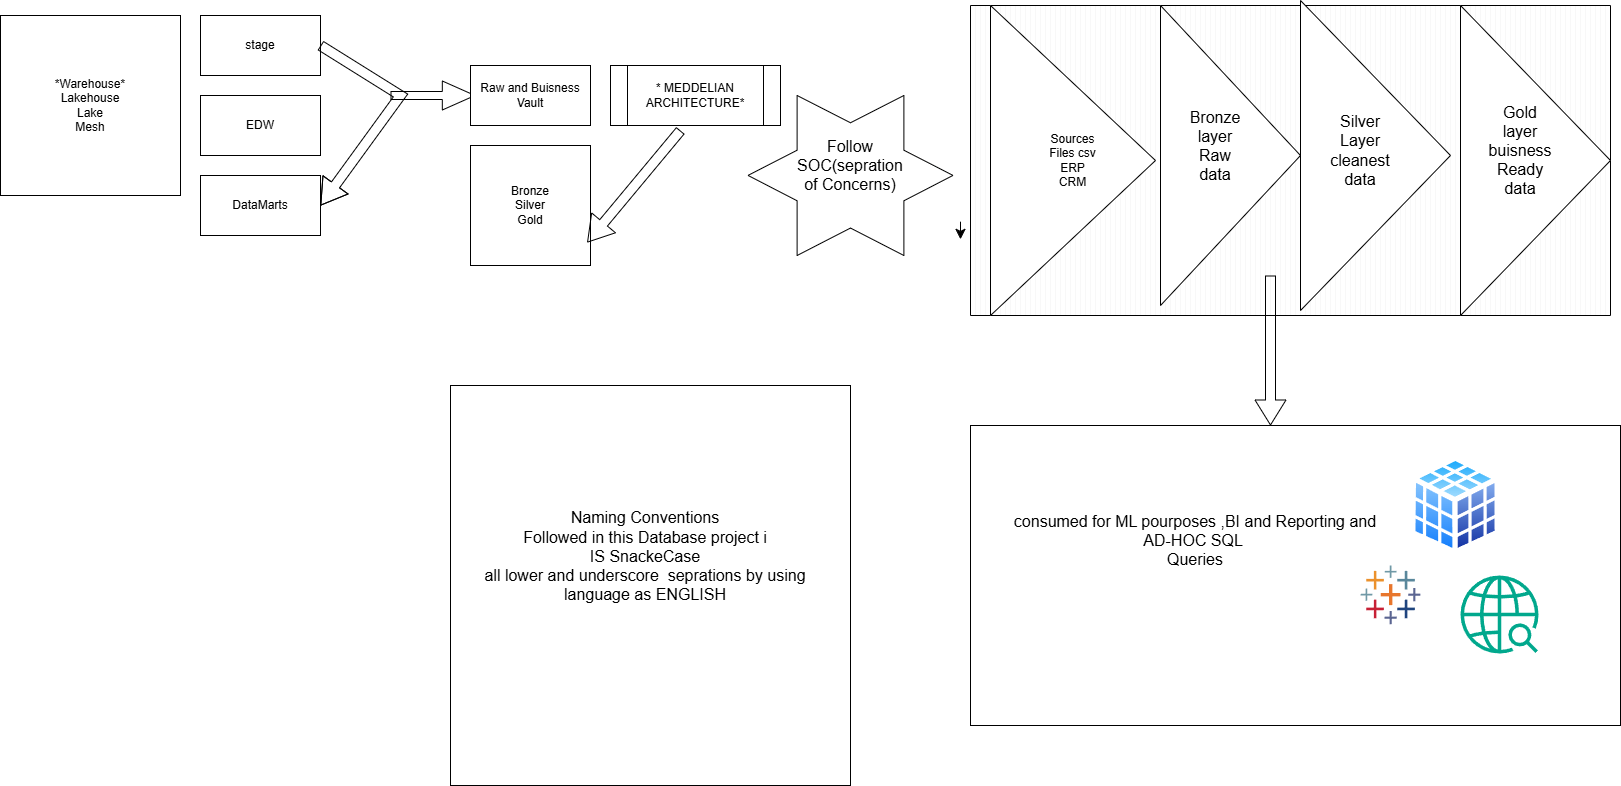

The diagram above was exported from draw.io. Its source (the exported page's mxGraphModel, read from the mxfile embedded in the PNG):
<mxGraphModel dx="1971" dy="822" grid="1" gridSize="10" guides="1" tooltips="1" connect="1" arrows="1" fold="1" page="1" pageScale="1" pageWidth="850" pageHeight="1100" math="0" shadow="0">
  <root>
    <mxCell id="0" />
    <mxCell id="1" parent="0" />
    <mxCell id="By2HLlAHRL35hXNVCw5X-1" parent="1" style="whiteSpace=wrap;html=1;aspect=fixed;" value="*Warehouse*&lt;div&gt;Lakehouse&lt;/div&gt;&lt;div&gt;Lake&lt;/div&gt;&lt;div&gt;Mesh&lt;/div&gt;" vertex="1">
      <mxGeometry height="180" width="180" x="30" y="30" as="geometry" />
    </mxCell>
    <mxCell id="By2HLlAHRL35hXNVCw5X-2" parent="1" style="rounded=0;whiteSpace=wrap;html=1;" value="stage" vertex="1">
      <mxGeometry height="60" width="120" x="230" y="30" as="geometry" />
    </mxCell>
    <mxCell id="By2HLlAHRL35hXNVCw5X-3" parent="1" style="rounded=0;whiteSpace=wrap;html=1;" value="EDW" vertex="1">
      <mxGeometry height="60" width="120" x="230" y="110" as="geometry" />
    </mxCell>
    <mxCell id="By2HLlAHRL35hXNVCw5X-4" parent="1" style="rounded=0;whiteSpace=wrap;html=1;" value="DataMarts" vertex="1">
      <mxGeometry height="60" width="120" x="230" y="190" as="geometry" />
    </mxCell>
    <mxCell id="By2HLlAHRL35hXNVCw5X-6" edge="1" parent="1" source="By2HLlAHRL35hXNVCw5X-2" style="shape=flexArrow;endArrow=classic;html=1;rounded=0;fontSize=12;startSize=8;endSize=8;curved=1;exitX=1;exitY=0.5;exitDx=0;exitDy=0;entryX=1;entryY=0.5;entryDx=0;entryDy=0;" target="By2HLlAHRL35hXNVCw5X-4" value="">
      <mxGeometry height="50" relative="1" width="50" as="geometry">
        <Array as="points">
          <mxPoint x="430" y="110" />
        </Array>
        <mxPoint x="360" y="60" as="sourcePoint" />
        <mxPoint x="410" y="210" as="targetPoint" />
      </mxGeometry>
    </mxCell>
    <mxCell id="By2HLlAHRL35hXNVCw5X-8" edge="1" parent="1" style="shape=flexArrow;endArrow=classic;html=1;rounded=0;fontSize=12;startSize=8;endSize=10.56;curved=1;width=8;" value="">
      <mxGeometry height="50" relative="1" width="50" as="geometry">
        <mxPoint x="420" y="110" as="sourcePoint" />
        <mxPoint x="505" y="110" as="targetPoint" />
      </mxGeometry>
    </mxCell>
    <mxCell id="By2HLlAHRL35hXNVCw5X-9" parent="1" style="rounded=0;whiteSpace=wrap;html=1;" value="Raw and Buisness Vault" vertex="1">
      <mxGeometry height="60" width="120" x="500" y="80" as="geometry" />
    </mxCell>
    <mxCell id="By2HLlAHRL35hXNVCw5X-10" parent="1" style="whiteSpace=wrap;html=1;aspect=fixed;" value="Bronze&lt;div&gt;Silver&lt;/div&gt;&lt;div&gt;Gold&lt;/div&gt;" vertex="1">
      <mxGeometry height="120" width="120" x="500" y="160" as="geometry" />
    </mxCell>
    <mxCell id="By2HLlAHRL35hXNVCw5X-11" parent="1" style="shape=process;whiteSpace=wrap;html=1;backgroundOutline=1;" value="* MEDDELIAN ARCHITECTURE*" vertex="1">
      <mxGeometry height="60" width="170" x="640" y="80" as="geometry" />
    </mxCell>
    <mxCell id="By2HLlAHRL35hXNVCw5X-12" edge="1" parent="1" style="shape=flexArrow;endArrow=classic;html=1;rounded=0;fontSize=12;startSize=8;endSize=8;curved=1;entryX=0.973;entryY=0.808;entryDx=0;entryDy=0;entryPerimeter=0;" target="By2HLlAHRL35hXNVCw5X-10" value="">
      <mxGeometry height="50" relative="1" width="50" as="geometry">
        <mxPoint x="710" y="145" as="sourcePoint" />
        <mxPoint x="710" y="260" as="targetPoint" />
      </mxGeometry>
    </mxCell>
    <mxCell id="By2HLlAHRL35hXNVCw5X-15" edge="1" parent="1" style="edgeStyle=none;curved=1;rounded=0;orthogonalLoop=1;jettySize=auto;html=1;fontSize=12;startSize=8;endSize=8;">
      <mxGeometry relative="1" as="geometry">
        <mxPoint x="990" y="236.17647058823536" as="sourcePoint" />
        <mxPoint x="990" y="253.82352941176475" as="targetPoint" />
      </mxGeometry>
    </mxCell>
    <mxCell id="By2HLlAHRL35hXNVCw5X-16" parent="1" style="verticalLabelPosition=bottom;verticalAlign=top;html=1;shape=mxgraph.basic.6_point_star" value="" vertex="1">
      <mxGeometry height="160" width="205" x="777.5" y="110" as="geometry" />
    </mxCell>
    <mxCell id="By2HLlAHRL35hXNVCw5X-17" parent="1" style="text;strokeColor=none;fillColor=none;html=1;align=center;verticalAlign=middle;whiteSpace=wrap;rounded=0;fontSize=16;" value="Follow SOC(sepration of Concerns)" vertex="1">
      <mxGeometry height="30" width="60" x="850" y="165" as="geometry" />
    </mxCell>
    <mxCell id="By2HLlAHRL35hXNVCw5X-18" parent="1" style="verticalLabelPosition=bottom;verticalAlign=top;html=1;shape=mxgraph.basic.patternFillRect;fillStyle=vert;step=5;fillStrokeWidth=0.2;fillStrokeColor=#dddddd;" value="" vertex="1">
      <mxGeometry height="310" width="640" x="1000" y="20" as="geometry" />
    </mxCell>
    <mxCell id="By2HLlAHRL35hXNVCw5X-19" parent="1" style="triangle;whiteSpace=wrap;html=1;" value="Sources&lt;div&gt;Files csv&lt;/div&gt;&lt;div&gt;ERP&lt;/div&gt;&lt;div&gt;CRM&lt;/div&gt;" vertex="1">
      <mxGeometry height="310" width="165" x="1020" y="20" as="geometry" />
    </mxCell>
    <mxCell id="By2HLlAHRL35hXNVCw5X-20" parent="1" style="triangle;whiteSpace=wrap;html=1;" value="" vertex="1">
      <mxGeometry height="300" width="140" x="1190" y="20" as="geometry" />
    </mxCell>
    <mxCell id="By2HLlAHRL35hXNVCw5X-21" parent="1" style="triangle;whiteSpace=wrap;html=1;" value="" vertex="1">
      <mxGeometry height="310" width="150" x="1330" y="15" as="geometry" />
    </mxCell>
    <mxCell id="By2HLlAHRL35hXNVCw5X-22" parent="1" style="triangle;whiteSpace=wrap;html=1;" value="" vertex="1">
      <mxGeometry height="310" width="150" x="1490" y="20" as="geometry" />
    </mxCell>
    <mxCell id="By2HLlAHRL35hXNVCw5X-23" parent="1" style="text;strokeColor=none;fillColor=none;html=1;align=center;verticalAlign=middle;whiteSpace=wrap;rounded=0;fontSize=16;" value="Bronze layer&lt;div&gt;Raw data&lt;br&gt;&lt;div&gt;&lt;br&gt;&lt;/div&gt;&lt;/div&gt;" vertex="1">
      <mxGeometry height="30" width="60" x="1215" y="155" as="geometry" />
    </mxCell>
    <mxCell id="By2HLlAHRL35hXNVCw5X-25" parent="1" style="text;strokeColor=none;fillColor=none;html=1;align=center;verticalAlign=middle;whiteSpace=wrap;rounded=0;fontSize=16;" value="Silver Layer&lt;div&gt;cleanest data&lt;/div&gt;" vertex="1">
      <mxGeometry height="30" width="60" x="1360" y="150" as="geometry" />
    </mxCell>
    <mxCell id="By2HLlAHRL35hXNVCw5X-26" parent="1" style="text;strokeColor=none;fillColor=none;html=1;align=center;verticalAlign=middle;whiteSpace=wrap;rounded=0;fontSize=16;" value="Gold layer&lt;div&gt;buisness Ready data&lt;/div&gt;" vertex="1">
      <mxGeometry height="30" width="60" x="1520" y="150" as="geometry" />
    </mxCell>
    <mxCell id="By2HLlAHRL35hXNVCw5X-27" edge="1" parent="1" style="shape=flexArrow;endArrow=classic;html=1;rounded=0;fontSize=12;startSize=8;endSize=8;curved=1;" value="">
      <mxGeometry height="50" relative="1" width="50" as="geometry">
        <mxPoint x="1300" y="290" as="sourcePoint" />
        <mxPoint x="1300" y="440" as="targetPoint" />
      </mxGeometry>
    </mxCell>
    <mxCell id="By2HLlAHRL35hXNVCw5X-28" parent="1" style="rounded=0;whiteSpace=wrap;html=1;" value="" vertex="1">
      <mxGeometry height="300" width="650" x="1000" y="440" as="geometry" />
    </mxCell>
    <mxCell id="By2HLlAHRL35hXNVCw5X-29" parent="1" style="text;strokeColor=none;fillColor=none;html=1;align=center;verticalAlign=middle;whiteSpace=wrap;rounded=0;fontSize=16;" value="consumed for ML pourposes ,BI and Reporting and AD-HOC SQL&amp;nbsp;&lt;div&gt;Queries&lt;/div&gt;" vertex="1">
      <mxGeometry height="150" width="370" x="1040" y="480" as="geometry" />
    </mxCell>
    <mxCell id="By2HLlAHRL35hXNVCw5X-30" parent="1" style="image;aspect=fixed;perimeter=ellipsePerimeter;html=1;align=center;shadow=0;dashed=0;spacingTop=3;image=img/lib/active_directory/database_cube.svg;" value="" vertex="1">
      <mxGeometry height="100" width="90" x="1440" y="470" as="geometry" />
    </mxCell>
    <mxCell id="By2HLlAHRL35hXNVCw5X-31" parent="1" style="verticalLabelPosition=bottom;aspect=fixed;html=1;shape=mxgraph.salesforce.analytics;fillColorStyles=fillColor2,fillColor3,fillColor4,fillColor5,fillColor6,fillColor7,fillColor8;fillColor2=#7099a6;fillColor3=#eb912c;fillColor4=#c72035;fillColor5=#1f447e;fillColor6=#59879b;fillColor7=#e8762c;fillColor8=#5b6591;fillColor=none;strokeColor=none;" value="" vertex="1">
      <mxGeometry height="58.8" width="60" x="1390" y="580" as="geometry" />
    </mxCell>
    <mxCell id="By2HLlAHRL35hXNVCw5X-32" edge="1" parent="1" source="By2HLlAHRL35hXNVCw5X-28" style="edgeStyle=none;curved=1;rounded=0;orthogonalLoop=1;jettySize=auto;html=1;exitX=0.5;exitY=0;exitDx=0;exitDy=0;fontSize=12;startSize=8;endSize=8;" target="By2HLlAHRL35hXNVCw5X-28">
      <mxGeometry relative="1" as="geometry" />
    </mxCell>
    <mxCell id="By2HLlAHRL35hXNVCw5X-33" parent="1" style="sketch=0;outlineConnect=0;fontColor=#232F3E;gradientColor=none;fillColor=#01A88D;strokeColor=none;dashed=0;verticalLabelPosition=bottom;verticalAlign=top;align=center;html=1;fontSize=12;fontStyle=0;aspect=fixed;pointerEvents=1;shape=mxgraph.aws4.sagemaker_geospatial_ml;" value="" vertex="1">
      <mxGeometry height="78" width="78" x="1490" y="590" as="geometry" />
    </mxCell>
    <mxCell id="By2HLlAHRL35hXNVCw5X-34" parent="1" style="rounded=0;whiteSpace=wrap;html=1;" value="" vertex="1">
      <mxGeometry height="400" width="400" x="480" y="400" as="geometry" />
    </mxCell>
    <mxCell id="By2HLlAHRL35hXNVCw5X-35" parent="1" style="text;strokeColor=none;fillColor=none;html=1;align=center;verticalAlign=middle;whiteSpace=wrap;rounded=0;fontSize=16;" value="Naming Conventions&lt;div&gt;Followed in this Database project i&lt;/div&gt;&lt;div&gt;IS SnackeCase&lt;/div&gt;&lt;div&gt;all lower and underscore&amp;nbsp; seprations by using language as ENGLISH&lt;/div&gt;&lt;div&gt;&lt;br&gt;&lt;/div&gt;&lt;div&gt;&lt;br&gt;&lt;/div&gt;" vertex="1">
      <mxGeometry height="360" width="350" x="500" y="410" as="geometry" />
    </mxCell>
  </root>
</mxGraphModel>